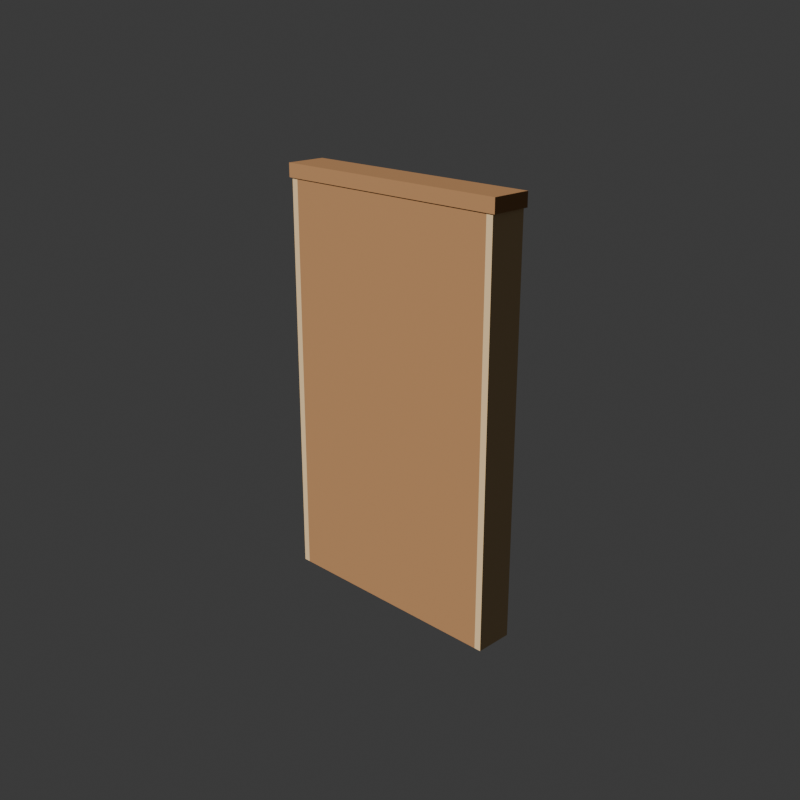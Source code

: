 # Source: estanteria_gigante.blend  (saved by Blender 5.2.45; exported with 4.5.12 LTS)
import bpy
from mathutils import Matrix  # noqa: F401  (used for matrix-valued properties, if any)

bpy.ops.wm.read_factory_settings(use_empty=True)
scene = bpy.context.scene
scene.name = 'Scene'

# ---- collections
col_collection = bpy.data.collections.new('Collection'); scene.collection.children.link(col_collection)

# ---- materials (node trees are filled in below, after node groups)
mat_woodlight = bpy.data.materials.new('WoodLight')
mat_woodmedium = bpy.data.materials.new('WoodMedium')
mat_pastelred = bpy.data.materials.new('PastelRed')
mat_pastelblue = bpy.data.materials.new('PastelBlue')
mat_pastelyellow = bpy.data.materials.new('PastelYellow')
mat_pastelorange = bpy.data.materials.new('PastelOrange')
mat_pastelgreen = bpy.data.materials.new('PastelGreen')

# ---- material node trees
mat_woodlight.use_nodes = True; mat_woodlight.node_tree.nodes.clear()
_N = mat_woodlight.node_tree.nodes; _L = mat_woodlight.node_tree.links
n0 = _N.new('ShaderNodeBsdfPrincipled'); n0.name = 'BSDF Principista'; n0.location = (-200, 100)
n0.inputs[0].default_value = (0.6739, 0.477, 0.253, 1.0)
n0.inputs[2].default_value = 0.75
n0.inputs[10].default_value = 0.005
n0.inputs[13].default_value = 0.2
n1 = _N.new('ShaderNodeOutputMaterial'); n1.name = 'Material'; n1.location = (200, 100)
_L.new(n0.outputs[0], n1.inputs[0])
n1.is_active_output = True
mat_woodmedium.use_nodes = True; mat_woodmedium.node_tree.nodes.clear()
_N = mat_woodmedium.node_tree.nodes; _L = mat_woodmedium.node_tree.links
n0 = _N.new('ShaderNodeBsdfPrincipled'); n0.name = 'BSDF Principista'; n0.location = (-200, 100)
n0.inputs[0].default_value = (0.3801, 0.196, 0.08354, 1.0)
n0.inputs[2].default_value = 0.75
n0.inputs[10].default_value = 0.005
n0.inputs[13].default_value = 0.2
n1 = _N.new('ShaderNodeOutputMaterial'); n1.name = 'Material'; n1.location = (200, 100)
_L.new(n0.outputs[0], n1.inputs[0])
n1.is_active_output = True
mat_pastelred.use_nodes = True; mat_pastelred.node_tree.nodes.clear()
_N = mat_pastelred.node_tree.nodes; _L = mat_pastelred.node_tree.links
n0 = _N.new('ShaderNodeBsdfPrincipled'); n0.name = 'BSDF Principista'; n0.location = (-200, 100)
n0.inputs[0].default_value = (0.6383, 0.08354, 0.08354, 1.0)
n0.inputs[2].default_value = 0.75
n0.inputs[10].default_value = 0.005
n0.inputs[13].default_value = 0.2
n1 = _N.new('ShaderNodeOutputMaterial'); n1.name = 'Material'; n1.location = (200, 100)
_L.new(n0.outputs[0], n1.inputs[0])
n1.is_active_output = True
mat_pastelblue.use_nodes = True; mat_pastelblue.node_tree.nodes.clear()
_N = mat_pastelblue.node_tree.nodes; _L = mat_pastelblue.node_tree.links
n0 = _N.new('ShaderNodeBsdfPrincipled'); n0.name = 'BSDF Principista'; n0.location = (-200, 100)
n0.inputs[0].default_value = (0.1193, 0.233, 0.5705, 1.0)
n0.inputs[2].default_value = 0.75
n0.inputs[10].default_value = 0.005
n0.inputs[13].default_value = 0.2
n1 = _N.new('ShaderNodeOutputMaterial'); n1.name = 'Material'; n1.location = (200, 100)
_L.new(n0.outputs[0], n1.inputs[0])
n1.is_active_output = True
mat_pastelyellow.use_nodes = True; mat_pastelyellow.node_tree.nodes.clear()
_N = mat_pastelyellow.node_tree.nodes; _L = mat_pastelyellow.node_tree.links
n0 = _N.new('ShaderNodeBsdfPrincipled'); n0.name = 'BSDF Principista'; n0.location = (-200, 100)
n0.inputs[0].default_value = (0.8276, 0.6383, 0.1193, 1.0)
n0.inputs[2].default_value = 0.75
n0.inputs[10].default_value = 0.005
n0.inputs[13].default_value = 0.2
n1 = _N.new('ShaderNodeOutputMaterial'); n1.name = 'Material'; n1.location = (200, 100)
_L.new(n0.outputs[0], n1.inputs[0])
n1.is_active_output = True
mat_pastelorange.use_nodes = True; mat_pastelorange.node_tree.nodes.clear()
_N = mat_pastelorange.node_tree.nodes; _L = mat_pastelorange.node_tree.links
n0 = _N.new('ShaderNodeBsdfPrincipled'); n0.name = 'BSDF Principista'; n0.location = (-200, 100)
n0.inputs[0].default_value = (0.7484, 0.253, 0.06372, 1.0)
n0.inputs[2].default_value = 0.75
n0.inputs[10].default_value = 0.005
n0.inputs[13].default_value = 0.2
n1 = _N.new('ShaderNodeOutputMaterial'); n1.name = 'Material'; n1.location = (200, 100)
_L.new(n0.outputs[0], n1.inputs[0])
n1.is_active_output = True
mat_pastelgreen.use_nodes = True; mat_pastelgreen.node_tree.nodes.clear()
_N = mat_pastelgreen.node_tree.nodes; _L = mat_pastelgreen.node_tree.links
n0 = _N.new('ShaderNodeBsdfPrincipled'); n0.name = 'BSDF Principista'; n0.location = (-200, 100)
n0.inputs[0].default_value = (0.1626, 0.42, 0.196, 1.0)
n0.inputs[2].default_value = 0.75
n0.inputs[10].default_value = 0.005
n0.inputs[13].default_value = 0.2
n1 = _N.new('ShaderNodeOutputMaterial'); n1.name = 'Material'; n1.location = (200, 100)
_L.new(n0.outputs[0], n1.inputs[0])
n1.is_active_output = True

# ---- world
world_world = bpy.data.worlds.new('World'); scene.world = world_world
world_world.use_nodes = True; world_world.node_tree.nodes.clear()
_N = world_world.node_tree.nodes; _L = world_world.node_tree.links
n0 = _N.new('ShaderNodeOutputWorld'); n0.name = 'World Output'; n0.location = (200, 100)
n1 = _N.new('ShaderNodeBackground'); n1.name = 'Background'; n1.location = (-200, 100)
n1.inputs[0].default_value = (0.05088, 0.05088, 0.05088, 1.0)
_L.new(n1.outputs[0], n0.inputs[0])
n0.is_active_output = True
world_world.color = (0.05088, 0.05088, 0.05088)
world_world.sun_shadow_jitter_overblur = 0.0

# ---- cameras
cam_previewcam = bpy.data.cameras.new('PreviewCam')

# ---- lights
light_sun = bpy.data.lights.new('Sun', 'SUN')
light_sun.color = (0.98, 0.96, 0.92)
light_sun.energy = 3.5
light_fill = bpy.data.lights.new('Fill', 'SUN')
light_fill.color = (0.65, 0.7, 0.85)
light_fill.energy = 1.2

# ---- meshes
me_cubo = bpy.data.meshes.new('Cubo')
me_cubo.from_pydata([(-0.9, -0.14, 0.0), (-0.9, -0.14, 2.95), (-0.9, 0.14, 0.0), (-0.9, 0.14, 2.95), (-0.85, -0.14, 0.0), (-0.85, -0.14, 2.95), (-0.85, 0.14, 0.0), (-0.85, 0.14, 2.95), (0.85, -0.14, 0.0), (0.85, -0.14, 2.95), (0.85, 0.14, 0.0), (0.85, 0.14, 2.95), (0.9, -0.14, 0.0), (0.9, -0.14, 2.95), (0.9, 0.14, 0.0), (0.9, 0.14, 2.95), (-0.85, -0.14, 0.0), (-0.85, -0.14, 2.95), (-0.85, -0.12, 0.0), (-0.85, -0.12, 2.95), (0.85, -0.14, 0.0), (0.85, -0.14, 2.95), (0.85, -0.12, 0.0), (0.85, -0.12, 2.95), (-0.8525, -0.135, 0.1), (-0.8525, -0.135, 0.14), (-0.8525, 0.135, 0.1), (-0.8525, 0.135, 0.14), (0.8525, -0.135, 0.1), (0.8525, -0.135, 0.14), (0.8525, 0.135, 0.1), (0.8525, 0.135, 0.14), (-0.8525, -0.135, 0.83), (-0.8525, -0.135, 0.87), (-0.8525, 0.135, 0.83), (-0.8525, 0.135, 0.87), (0.8525, -0.135, 0.83), (0.8525, -0.135, 0.87), (0.8525, 0.135, 0.83), (0.8525, 0.135, 0.87), (-0.8525, -0.135, 1.53), (-0.8525, -0.135, 1.57), (-0.8525, 0.135, 1.53), (-0.8525, 0.135, 1.57), (0.8525, -0.135, 1.53), (0.8525, -0.135, 1.57), (0.8525, 0.135, 1.53), (0.8525, 0.135, 1.57), (-0.8525, -0.135, 2.23), (-0.8525, -0.135, 2.27), (-0.8525, 0.135, 2.23), (-0.8525, 0.135, 2.27), (0.8525, -0.135, 2.23), (0.8525, -0.135, 2.27), (0.8525, 0.135, 2.23), (0.8525, 0.135, 2.27), (-0.8525, -0.135, 2.89), (-0.8525, -0.135, 2.93), (-0.8525, 0.135, 2.89), (-0.8525, 0.135, 2.93), (0.8525, -0.135, 2.89), (0.8525, -0.135, 2.93), (0.8525, 0.135, 2.89), (0.8525, 0.135, 2.93), (-0.92, -0.15, 2.95), (-0.92, -0.15, 3.05), (-0.92, 0.15, 2.95), (-0.92, 0.15, 3.05), (0.92, -0.15, 2.95), (0.92, -0.15, 3.05), (0.92, 0.15, 2.95), (0.92, 0.15, 3.05), (-0.48, -0.07, 0.87), (-0.48, -0.07, 1.23), (-0.48, 0.11, 0.87), (-0.48, 0.11, 1.23), (-0.42, -0.07, 0.87), (-0.42, -0.07, 1.23), (-0.42, 0.11, 0.87), (-0.42, 0.11, 1.23), (-0.39, -0.07, 0.87), (-0.39, -0.07, 1.23), (-0.39, 0.11, 0.87), (-0.39, 0.11, 1.23), (-0.33, -0.07, 0.87), (-0.33, -0.07, 1.23), (-0.33, 0.11, 0.87), (-0.33, 0.11, 1.23), (-0.2129, -0.07, 0.8695), (-0.3242, -0.07, 1.212), (-0.2129, 0.11, 0.8695), (-0.3242, 0.11, 1.212), (-0.1558, -0.07, 0.8881), (-0.2671, -0.07, 1.23), (-0.1558, 0.11, 0.8881), (-0.2671, 0.11, 1.23), (0.4, 0.03, 1.07), (0.4, 0.1007, 1.041), (0.4, 0.13, 0.97), (0.4, 0.1007, 0.8993), (0.4, 0.03, 0.87), (0.4612, 0.06536, 1.041), (0.4866, 0.08, 0.97), (0.4612, 0.06536, 0.8993), (0.4612, -0.005355, 1.041), (0.4866, -0.02, 0.97), (0.4612, -0.005355, 0.8993), (0.4, -0.04071, 1.041), (0.4, -0.07, 0.97), (0.4, -0.04071, 0.8993), (0.3388, -0.005355, 1.041), (0.3134, -0.02, 0.97), (0.3388, -0.005355, 0.8993), (0.3388, 0.06536, 1.041), (0.3134, 0.08, 0.97), (0.3388, 0.06536, 0.8993), (0.4, 0.08, 1.13), (0.4, 0.132, 1.04), (0.4, 0.08, 1.01), (0.4494, 0.09606, 1.1), (0.4494, 0.09606, 1.04), (0.4305, 0.03796, 1.1), (0.4305, 0.03796, 1.04), (0.3695, 0.03796, 1.1), (0.3695, 0.03796, 1.04), (0.3506, 0.09606, 1.1), (0.3506, 0.09606, 1.04), (0.4, 0.132, 1.1), (0.4, 0.17, 1.085), (0.4238, 0.17, 1.068), (0.4147, 0.17, 1.04), (0.3853, 0.17, 1.04), (0.3762, 0.17, 1.068), (0.4, 0.11, 1.06), (-0.47, -0.08, 1.57), (-0.47, -0.08, 1.81), (-0.47, 0.1, 1.57), (-0.47, 0.1, 1.81), (-0.23, -0.08, 1.57), (-0.23, -0.08, 1.81), (-0.23, 0.1, 1.57), (-0.23, 0.1, 1.81), (0.32, 0.11, 1.57), (0.32, 0.11, 1.81), (0.3907, 0.08071, 1.57), (0.3907, 0.08071, 1.81), (0.42, 0.01, 1.57), (0.42, 0.01, 1.81), (0.3907, -0.06071, 1.57), (0.3907, -0.06071, 1.81), (0.32, -0.09, 1.57), (0.32, -0.09, 1.81), (0.2493, -0.06071, 1.57), (0.2493, -0.06071, 1.81), (0.22, 0.01, 1.57), (0.22, 0.01, 1.81), (0.2493, 0.08071, 1.57), (0.2493, 0.08071, 1.81)], [], [(0, 1, 3, 2), (2, 3, 7, 6), (6, 7, 5, 4), (4, 5, 1, 0), (2, 6, 4, 0), (7, 3, 1, 5), (8, 9, 11, 10), (10, 11, 15, 14), (14, 15, 13, 12), (12, 13, 9, 8), (10, 14, 12, 8), (15, 11, 9, 13), (16, 17, 19, 18), (18, 19, 23, 22), (22, 23, 21, 20), (20, 21, 17, 16), (18, 22, 20, 16), (23, 19, 17, 21), (24, 25, 27, 26), (26, 27, 31, 30), (30, 31, 29, 28), (28, 29, 25, 24), (26, 30, 28, 24), (31, 27, 25, 29), (32, 33, 35, 34), (34, 35, 39, 38), (38, 39, 37, 36), (36, 37, 33, 32), (34, 38, 36, 32), (39, 35, 33, 37), (40, 41, 43, 42), (42, 43, 47, 46), (46, 47, 45, 44), (44, 45, 41, 40), (42, 46, 44, 40), (47, 43, 41, 45), (48, 49, 51, 50), (50, 51, 55, 54), (54, 55, 53, 52), (52, 53, 49, 48), (50, 54, 52, 48), (55, 51, 49, 53), (56, 57, 59, 58), (58, 59, 63, 62), (62, 63, 61, 60), (60, 61, 57, 56), (58, 62, 60, 56), (63, 59, 57, 61), (64, 65, 67, 66), (66, 67, 71, 70), (70, 71, 69, 68), (68, 69, 65, 64), (66, 70, 68, 64), (71, 67, 65, 69), (72, 73, 75, 74), (74, 75, 79, 78), (78, 79, 77, 76), (76, 77, 73, 72), (74, 78, 76, 72), (79, 75, 73, 77), (80, 81, 83, 82), (82, 83, 87, 86), (86, 87, 85, 84), (84, 85, 81, 80), (82, 86, 84, 80), (87, 83, 81, 85), (88, 89, 91, 90), (90, 91, 95, 94), (94, 95, 93, 92), (92, 93, 89, 88), (90, 94, 92, 88), (95, 91, 89, 93), (99, 98, 102, 103), (97, 96, 101), (100, 99, 103), (98, 97, 101, 102), (100, 103, 106), (102, 101, 104, 105), (103, 102, 105, 106), (101, 96, 104), (104, 96, 107), (100, 106, 109), (105, 104, 107, 108), (106, 105, 108, 109), (109, 108, 111, 112), (107, 96, 110), (100, 109, 112), (108, 107, 110, 111), (112, 111, 114, 115), (110, 96, 113), (100, 112, 115), (111, 110, 113, 114), (115, 114, 98, 99), (113, 96, 97), (100, 115, 99), (114, 113, 97, 98), (118, 117, 120), (117, 127, 119, 120), (127, 116, 119), (118, 120, 122), (120, 119, 121, 122), (119, 116, 121), (118, 122, 124), (122, 121, 123, 124), (121, 116, 123), (118, 124, 126), (124, 123, 125, 126), (123, 116, 125), (118, 126, 117), (126, 125, 127, 117), (125, 116, 127), (128, 133, 129), (129, 133, 130), (130, 133, 131), (128, 129, 130, 131, 132), (131, 133, 132), (132, 133, 128), (134, 135, 137, 136), (136, 137, 141, 140), (140, 141, 139, 138), (138, 139, 135, 134), (136, 140, 138, 134), (141, 137, 135, 139), (142, 143, 145, 144), (144, 145, 147, 146), (146, 147, 149, 148), (148, 149, 151, 150), (150, 151, 153, 152), (152, 153, 155, 154), (145, 143, 157, 155, 153, 151, 149, 147), (154, 155, 157, 156), (156, 157, 143, 142), (142, 144, 146, 148, 150, 152, 154, 156)])
me_cubo.polygons.foreach_set('material_index', [0, 0, 0, 0, 0, 0, 0, 0, 0, 0, 0, 0, 1, 1, 1, 1, 1, 1, 0, 0, 0, 0, 0, 0, 0, 0, 0, 0, 0, 0, 0, 0, 0, 0, 0, 0, 0, 0, 0, 0, 0, 0, 0, 0, 0, 0, 0, 0, 1, 1, 1, 1, 1, 1, 2, 2, 2, 2, 2, 2, 3, 3, 3, 3, 3, 3, 4, 4, 4, 4, 4, 4, 4, 4, 4, 4, 4, 4, 4, 4, 4, 4, 4, 4, 4, 4, 4, 4, 4, 4, 4, 4, 4, 4, 4, 4, 4, 4, 4, 4, 4, 4, 4, 4, 4, 4, 4, 4, 4, 4, 4, 5, 5, 5, 5, 5, 5, 6, 6, 6, 6, 6, 6, 3, 3, 3, 3, 3, 3, 3, 3, 3, 3])
_uv = me_cubo.uv_layers.new(name='MapaUV')
_uv.uv.foreach_set('vector', [0.375, 0.0, 0.625, 0.0, 0.625, 0.25, 0.375, 0.25, 0.375, 0.25, 0.625, 0.25, 0.625, 0.5, 0.375, 0.5, 0.375, 0.5, 0.625, 0.5, 0.625, 0.75, 0.375, 0.75, 0.375, 0.75, 0.625, 0.75, 0.625, 1.0, 0.375, 1.0, 0.125, 0.5, 0.375, 0.5, 0.375, 0.75, 0.125, 0.75, 0.625, 0.5, 0.875, 0.5, 0.875, 0.75, 0.625, 0.75, 0.375, 0.0, 0.625, 0.0, 0.625, 0.25, 0.375, 0.25, 0.375, 0.25, 0.625, 0.25, 0.625, 0.5, 0.375, 0.5, 0.375, 0.5, 0.625, 0.5, 0.625, 0.75, 0.375, 0.75, 0.375, 0.75, 0.625, 0.75, 0.625, 1.0, 0.375, 1.0, 0.125, 0.5, 0.375, 0.5, 0.375, 0.75, 0.125, 0.75, 0.625, 0.5, 0.875, 0.5, 0.875, 0.75, 0.625, 0.75, 0.375, 0.0, 0.625, 0.0, 0.625, 0.25, 0.375, 0.25, 0.375, 0.25, 0.625, 0.25, 0.625, 0.5, 0.375, 0.5, 0.375, 0.5, 0.625, 0.5, 0.625, 0.75, 0.375, 0.75, 0.375, 0.75, 0.625, 0.75, 0.625, 1.0, 0.375, 1.0, 0.125, 0.5, 0.375, 0.5, 0.375, 0.75, 0.125, 0.75, 0.625, 0.5, 0.875, 0.5, 0.875, 0.75, 0.625, 0.75, 0.375, 0.0, 0.625, 0.0, 0.625, 0.25, 0.375, 0.25, 0.375, 0.25, 0.625, 0.25, 0.625, 0.5, 0.375, 0.5, 0.375, 0.5, 0.625, 0.5, 0.625, 0.75, 0.375, 0.75, 0.375, 0.75, 0.625, 0.75, 0.625, 1.0, 0.375, 1.0, 0.125, 0.5, 0.375, 0.5, 0.375, 0.75, 0.125, 0.75, 0.625, 0.5, 0.875, 0.5, 0.875, 0.75, 0.625, 0.75, 0.375, 0.0, 0.625, 0.0, 0.625, 0.25, 0.375, 0.25, 0.375, 0.25, 0.625, 0.25, 0.625, 0.5, 0.375, 0.5, 0.375, 0.5, 0.625, 0.5, 0.625, 0.75, 0.375, 0.75, 0.375, 0.75, 0.625, 0.75, 0.625, 1.0, 0.375, 1.0, 0.125, 0.5, 0.375, 0.5, 0.375, 0.75, 0.125, 0.75, 0.625, 0.5, 0.875, 0.5, 0.875, 0.75, 0.625, 0.75, 0.375, 0.0, 0.625, 0.0, 0.625, 0.25, 0.375, 0.25, 0.375, 0.25, 0.625, 0.25, 0.625, 0.5, 0.375, 0.5, 0.375, 0.5, 0.625, 0.5, 0.625, 0.75, 0.375, 0.75, 0.375, 0.75, 0.625, 0.75, 0.625, 1.0, 0.375, 1.0, 0.125, 0.5, 0.375, 0.5, 0.375, 0.75, 0.125, 0.75, 0.625, 0.5, 0.875, 0.5, 0.875, 0.75, 0.625, 0.75, 0.375, 0.0, 0.625, 0.0, 0.625, 0.25, 0.375, 0.25, 0.375, 0.25, 0.625, 0.25, 0.625, 0.5, 0.375, 0.5, 0.375, 0.5, 0.625, 0.5, 0.625, 0.75, 0.375, 0.75, 0.375, 0.75, 0.625, 0.75, 0.625, 1.0, 0.375, 1.0, 0.125, 0.5, 0.375, 0.5, 0.375, 0.75, 0.125, 0.75, 0.625, 0.5, 0.875, 0.5, 0.875, 0.75, 0.625, 0.75, 0.375, 0.0, 0.625, 0.0, 0.625, 0.25, 0.375, 0.25, 0.375, 0.25, 0.625, 0.25, 0.625, 0.5, 0.375, 0.5, 0.375, 0.5, 0.625, 0.5, 0.625, 0.75, 0.375, 0.75, 0.375, 0.75, 0.625, 0.75, 0.625, 1.0, 0.375, 1.0, 0.125, 0.5, 0.375, 0.5, 0.375, 0.75, 0.125, 0.75, 0.625, 0.5, 0.875, 0.5, 0.875, 0.75, 0.625, 0.75, 0.375, 0.0, 0.625, 0.0, 0.625, 0.25, 0.375, 0.25, 0.375, 0.25, 0.625, 0.25, 0.625, 0.5, 0.375, 0.5, 0.375, 0.5, 0.625, 0.5, 0.625, 0.75, 0.375, 0.75, 0.375, 0.75, 0.625, 0.75, 0.625, 1.0, 0.375, 1.0, 0.125, 0.5, 0.375, 0.5, 0.375, 0.75, 0.125, 0.75, 0.625, 0.5, 0.875, 0.5, 0.875, 0.75, 0.625, 0.75, 0.375, 0.0, 0.625, 0.0, 0.625, 0.25, 0.375, 0.25, 0.375, 0.25, 0.625, 0.25, 0.625, 0.5, 0.375, 0.5, 0.375, 0.5, 0.625, 0.5, 0.625, 0.75, 0.375, 0.75, 0.375, 0.75, 0.625, 0.75, 0.625, 1.0, 0.375, 1.0, 0.125, 0.5, 0.375, 0.5, 0.375, 0.75, 0.125, 0.75, 0.625, 0.5, 0.875, 0.5, 0.875, 0.75, 0.625, 0.75, 0.375, 0.0, 0.625, 0.0, 0.625, 0.25, 0.375, 0.25, 0.375, 0.25, 0.625, 0.25, 0.625, 0.5, 0.375, 0.5, 0.375, 0.5, 0.625, 0.5, 0.625, 0.75, 0.375, 0.75, 0.375, 0.75, 0.625, 0.75, 0.625, 1.0, 0.375, 1.0, 0.125, 0.5, 0.375, 0.5, 0.375, 0.75, 0.125, 0.75, 0.625, 0.5, 0.875, 0.5, 0.875, 0.75, 0.625, 0.75, 0.375, 0.0, 0.625, 0.0, 0.625, 0.25, 0.375, 0.25, 0.375, 0.25, 0.625, 0.25, 0.625, 0.5, 0.375, 0.5, 0.375, 0.5, 0.625, 0.5, 0.625, 0.75, 0.375, 0.75, 0.375, 0.75, 0.625, 0.75, 0.625, 1.0, 0.375, 1.0, 0.125, 0.5, 0.375, 0.5, 0.375, 0.75, 0.125, 0.75, 0.625, 0.5, 0.875, 0.5, 0.875, 0.75, 0.625, 0.75, 0.6667, 0.25, 0.6667, 0.5, 0.5, 0.5, 0.5, 0.25, 0.6667, 0.75, 0.5833, 1.0, 0.5, 0.75, 0.5833, 0.0, 0.6667, 0.25, 0.5, 0.25, 0.6667, 0.5, 0.6667, 0.75, 0.5, 0.75, 0.5, 0.5, 0.4167, 0.0, 0.5, 0.25, 0.3333, 0.25, 0.5, 0.5, 0.5, 0.75, 0.3333, 0.75, 0.3333, 0.5, 0.5, 0.25, 0.5, 0.5, 0.3333, 0.5, 0.3333, 0.25, 0.5, 0.75, 0.4167, 1.0, 0.3333, 0.75, 0.3333, 0.75, 0.25, 1.0, 0.1667, 0.75, 0.25, 0.0, 0.3333, 0.25, 0.1667, 0.25, 0.3333, 0.5, 0.3333, 0.75, 0.1667, 0.75, 0.1667, 0.5, 0.3333, 0.25, 0.3333, 0.5, 0.1667, 0.5, 0.1667, 0.25, 0.1667, 0.25, 0.1667, 0.5, 0.0, 0.5, 0.0, 0.25, 0.1667, 0.75, 0.08333, 1.0, 0.0, 0.75, 0.08333, 0.0, 0.1667, 0.25, 0.0, 0.25, 0.1667, 0.5, 0.1667, 0.75, 0.0, 0.75, 0.0, 0.5, 1.0, 0.25, 1.0, 0.5, 0.8333, 0.5, 0.8333, 0.25, 1.0, 0.75, 0.9167, 1.0, 0.8333, 0.75, 0.9167, 0.0, 1.0, 0.25, 0.8333, 0.25, 1.0, 0.5, 1.0, 0.75, 0.8333, 0.75, 0.8333, 0.5, 0.8333, 0.25, 0.8333, 0.5, 0.6667, 0.5, 0.6667, 0.25, 0.8333, 0.75, 0.75, 1.0, 0.6667, 0.75, 0.75, 0.0, 0.8333, 0.25, 0.6667, 0.25, 0.8333, 0.5, 0.8333, 0.75, 0.6667, 0.75, 0.6667, 0.5, 0.5, 0.0, 0.6, 0.3333, 0.4, 0.3333, 0.6, 0.3333, 0.6, 0.6667, 0.4, 0.6667, 0.4, 0.3333, 0.6, 0.6667, 0.5, 1.0, 0.4, 0.6667, 0.3, 0.0, 0.4, 0.3333, 0.2, 0.3333, 0.4, 0.3333, 0.4, 0.6667, 0.2, 0.6667, 0.2, 0.3333, 0.4, 0.6667, 0.3, 1.0, 0.2, 0.6667, 0.1, 0.0, 0.2, 0.3333, 0.0, 0.3333, 0.2, 0.3333, 0.2, 0.6667, 0.0, 0.6667, 0.0, 0.3333, 0.2, 0.6667, 0.1, 1.0, 0.0, 0.6667, 0.9, 0.0, 1.0, 0.3333, 0.8, 0.3333, 1.0, 0.3333, 1.0, 0.6667, 0.8, 0.6667, 0.8, 0.3333, 1.0, 0.6667, 0.9, 1.0, 0.8, 0.6667, 0.7, 0.0, 0.8, 0.3333, 0.6, 0.3333, 0.8, 0.3333, 0.8, 0.6667, 0.6, 0.6667, 0.6, 0.3333, 0.8, 0.6667, 0.7, 1.0, 0.6, 0.6667, 0.25, 0.49, 0.25, 0.25, 0.4783, 0.3242, 0.4783, 0.3242, 0.25, 0.25, 0.3911, 0.05584, 0.3911, 0.05584, 0.25, 0.25, 0.1089, 0.05584, 0.75, 0.49, 0.9783, 0.3242, 0.8911, 0.05584, 0.6089, 0.05584, 0.5217, 0.3242, 0.1089, 0.05584, 0.25, 0.25, 0.02175, 0.3242, 0.02175, 0.3242, 0.25, 0.25, 0.25, 0.49, 0.375, 0.0, 0.625, 0.0, 0.625, 0.25, 0.375, 0.25, 0.375, 0.25, 0.625, 0.25, 0.625, 0.5, 0.375, 0.5, 0.375, 0.5, 0.625, 0.5, 0.625, 0.75, 0.375, 0.75, 0.375, 0.75, 0.625, 0.75, 0.625, 1.0, 0.375, 1.0, 0.125, 0.5, 0.375, 0.5, 0.375, 0.75, 0.125, 0.75, 0.625, 0.5, 0.875, 0.5, 0.875, 0.75, 0.625, 0.75, 1.0, 0.5, 1.0, 1.0, 0.875, 1.0, 0.875, 0.5, 0.875, 0.5, 0.875, 1.0, 0.75, 1.0, 0.75, 0.5, 0.75, 0.5, 0.75, 1.0, 0.625, 1.0, 0.625, 0.5, 0.625, 0.5, 0.625, 1.0, 0.5, 1.0, 0.5, 0.5, 0.5, 0.5, 0.5, 1.0, 0.375, 1.0, 0.375, 0.5, 0.375, 0.5, 0.375, 1.0, 0.25, 1.0, 0.25, 0.5, 0.4197, 0.4197, 0.25, 0.49, 0.08029, 0.4197, 0.01, 0.25, 0.08029, 0.08029, 0.25, 0.01, 0.4197, 0.08029, 0.49, 0.25, 0.25, 0.5, 0.25, 1.0, 0.125, 1.0, 0.125, 0.5, 0.125, 0.5, 0.125, 1.0, 0.0, 1.0, 0.0, 0.5, 0.75, 0.49, 0.9197, 0.4197, 0.99, 0.25, 0.9197, 0.08029, 0.75, 0.01, 0.5803, 0.08029, 0.51, 0.25, 0.5803, 0.4197])
me_cubo.materials.append(mat_woodlight)
me_cubo.materials.append(mat_woodmedium)
me_cubo.materials.append(mat_pastelred)
me_cubo.materials.append(mat_pastelblue)
me_cubo.materials.append(mat_pastelyellow)
me_cubo.materials.append(mat_pastelorange)
me_cubo.materials.append(mat_pastelgreen)
me_cubo.update()

# ---- objects
ob_estanteria_gigante = bpy.data.objects.new('estanteria_gigante', me_cubo)
ob_sun = bpy.data.objects.new('Sun', light_sun)
ob_fill = bpy.data.objects.new('Fill', light_fill)
ob_previewcam = bpy.data.objects.new('PreviewCam', cam_previewcam)

# ---- transforms, parenting, visibility, modifiers, constraints
ob_estanteria_gigante.location = (0.0, 0.0, 0.0)
ob_sun.location = (0.0, 0.0, 0.0)
ob_sun.rotation_euler = (0.8727, 0.3491, -0.6109)
ob_fill.location = (0.0, 0.0, 0.0)
ob_fill.rotation_euler = (-0.6981, -0.5236, 2.531)
ob_previewcam.location = (5.032, -5.032, 4.209)
ob_previewcam.rotation_euler = (1.21, -1.068e-08, 0.7854)

# ---- collection membership
col_collection.objects.link(ob_estanteria_gigante)
col_collection.objects.link(ob_sun)
col_collection.objects.link(ob_fill)
col_collection.objects.link(ob_previewcam)

# ---- scene / render settings (as saved in the file)
scene.camera = ob_previewcam
scene.frame_start = 1; scene.frame_end = 250; scene.frame_set(1)
scene.render.engine = 'BLENDER_EEVEE_NEXT'
scene.render.resolution_x = 800
scene.render.resolution_y = 800
scene.render.bake_bias = 0.0
scene.render.bake_samples = 0
scene.render.compositor_device = 'GPU'
scene.eevee.use_volume_custom_range = False
scene.eevee.fast_gi_thickness_near = 0.1
scene.eevee.fast_gi_thickness_far = 0.0
scene.eevee.ray_tracing_options.screen_trace_thickness = 0.1
bpy.context.view_layer.update()
